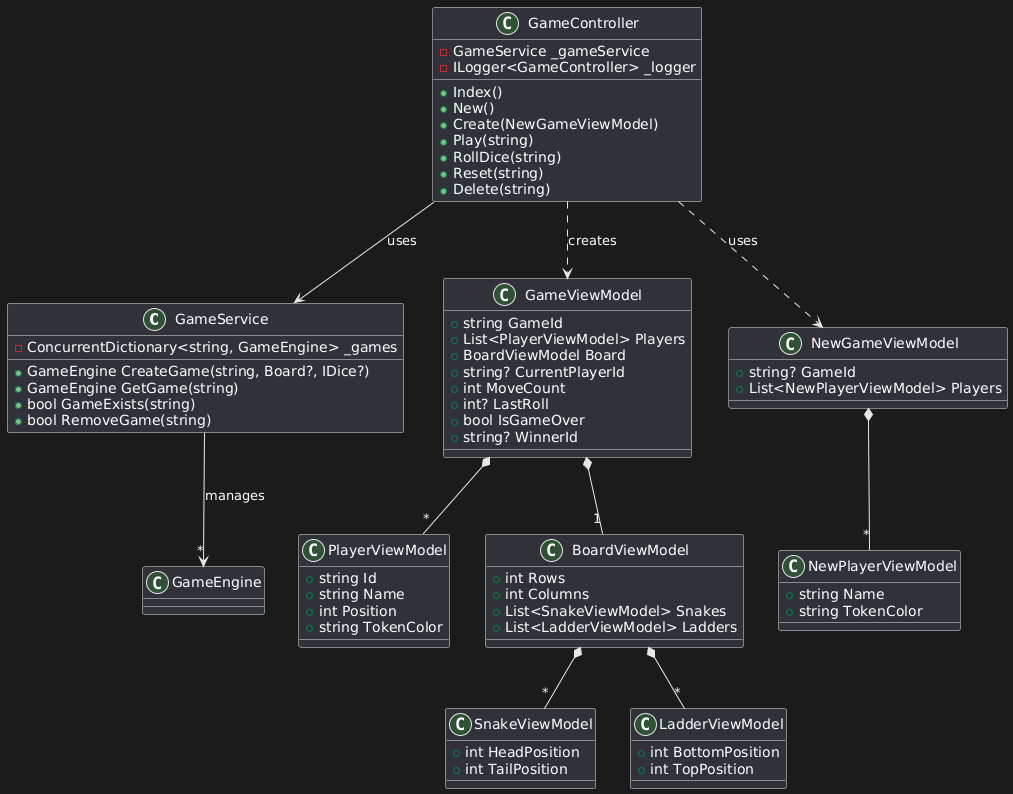

The diagram above was rendered by PlantUML. Its source (embedded in the PNG):
@startuml
' Service Classes
class GameService {
  -ConcurrentDictionary<string, GameEngine> _games
  +GameEngine CreateGame(string, Board?, IDice?)
  +GameEngine GetGame(string)
  +bool GameExists(string)
  +bool RemoveGame(string)
}

' Controller Classes
class GameController {
  -GameService _gameService
  -ILogger<GameController> _logger
  +Index()
  +New()
  +Create(NewGameViewModel)
  +Play(string)
  +RollDice(string)
  +Reset(string)
  +Delete(string)
}

' ViewModel Classes
class GameViewModel {
  +string GameId
  +List<PlayerViewModel> Players
  +BoardViewModel Board
  +string? CurrentPlayerId
  +int MoveCount
  +int? LastRoll
  +bool IsGameOver
  +string? WinnerId
}

class PlayerViewModel {
  +string Id
  +string Name
  +int Position
  +string TokenColor
}

class BoardViewModel {
  +int Rows
  +int Columns
  +List<SnakeViewModel> Snakes
  +List<LadderViewModel> Ladders
}

class SnakeViewModel {
  +int HeadPosition
  +int TailPosition
}

class LadderViewModel {
  +int BottomPosition
  +int TopPosition
}

class NewGameViewModel {
  +string? GameId
  +List<NewPlayerViewModel> Players
}

class NewPlayerViewModel {
  +string Name
  +string TokenColor
}

' Relationships
GameController --> GameService : uses
GameController ..> GameViewModel : creates
GameController ..> NewGameViewModel : uses

GameViewModel *-- "*" PlayerViewModel
GameViewModel *-- "1" BoardViewModel
BoardViewModel *-- "*" SnakeViewModel
BoardViewModel *-- "*" LadderViewModel
NewGameViewModel *-- "*" NewPlayerViewModel

GameService --> "*" GameEngine : manages
@enduml